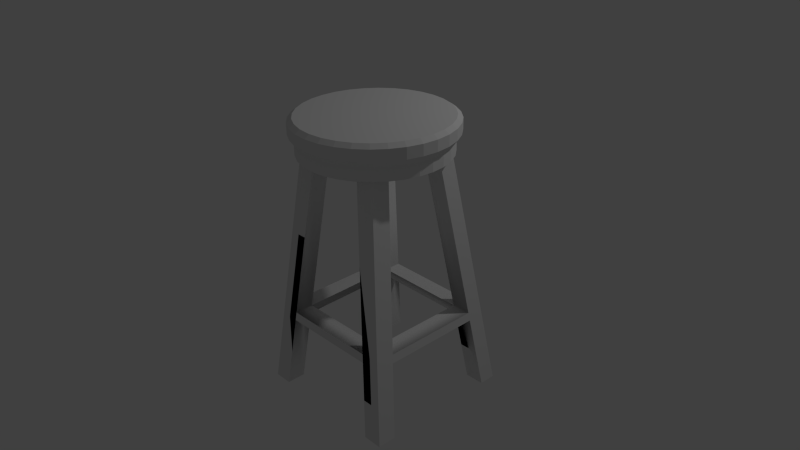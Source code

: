 # Source: stool.blend  (saved by Blender 2.74.0; exported with 4.5.12 LTS)
import bpy
from mathutils import Matrix  # noqa: F401  (used for matrix-valued properties, if any)

bpy.ops.wm.read_factory_settings(use_empty=True)
scene = bpy.context.scene
scene.name = 'Scene'

# ---- collections
col_collection_1 = bpy.data.collections.new('Collection 1'); scene.collection.children.link(col_collection_1)

# ---- materials (node trees are filled in below, after node groups)
mat_none = bpy.data.materials.new('None')
mat_none.alpha_threshold = 0.0
mat_none.use_transparent_shadow = False
mat_none.specular_color = (0.8, 0.8, 0.8)
mat_none.roughness = 0.5
mat_none.specular_intensity = 1.0

# ---- material node trees

# ---- world
world_world = bpy.data.worlds.new('World'); scene.world = world_world
world_world.color = (0.05088, 0.05088, 0.05088)
world_world.use_sun_shadow = False
world_world.sun_shadow_jitter_overblur = 0.0
world_world.cycles.sampling_method = 'MANUAL'
world_world.cycles.sample_map_resolution = 256

# ---- cameras
cam_camera = bpy.data.cameras.new('Camera')
cam_camera.clip_end = 100.0
cam_camera.lens = 35.0
cam_camera.sensor_width = 32.0
cam_camera.sensor_height = 18.0
cam_camera.ortho_scale = 7.314
cam_camera.dof.focus_distance = 0.0
cam_camera.dof.aperture_fstop = 128.0

# ---- lights
light_lamp = bpy.data.lights.new('Lamp', 'POINT')
light_lamp.transmission_factor = 0.0
light_lamp.cutoff_distance = 30.0
light_lamp.energy = 100.0
light_lamp.shadow_buffer_clip_start = 1.001
light_lamp.shadow_soft_size = 0.1
light_lamp.shadow_maximum_resolution = 0.006
light_lamp.use_absolute_resolution = True
light_lamp.cycles.use_multiple_importance_sampling = False

# ---- meshes
me_cube_001_cube_002 = bpy.data.meshes.new('Cube.001_Cube.002')
me_cube_001_cube_002.from_pydata([(-4.853, 2.569, 2.239), (-4.853, 2.569, 2.047), (-4.748, 1.819, 2.137), (-4.748, 1.819, 2.329), (-6.068, 2.584, 1.007), (-6.068, 2.584, 0.8325), (-6.143, 1.834, 0.7425), (-6.143, 1.834, 0.9169), (-5.053, 2.569, 2.047), (-4.948, 1.819, 2.137), (-6.26, 2.569, 1.007), (-6.335, 1.819, 0.9169), (-4.853, 2.569, 1.007), (-4.853, 2.569, 0.8325), (-4.748, 1.819, 0.7425), (-4.748, 1.819, 0.9169), (-6.068, 2.569, 2.047), (-6.26, 2.569, 2.047), (-6.335, 1.819, 2.137), (-6.143, 1.819, 2.137), (-5.053, 2.569, 0.8325), (-4.948, 1.819, 0.7425), (-6.26, 2.569, 2.239), (-6.335, 1.819, 2.329), (-5.053, 2.569, 1.007), (-4.948, 1.819, 0.9169), (-6.068, 2.569, 2.239), (-6.143, 1.819, 2.329), (-6.26, 2.569, 0.8325), (-6.335, 1.819, 0.7425), (-4.948, 1.819, 2.329), (-5.892, 4.333, 1.217), (-6.084, 4.318, 1.217), (-6.084, 4.318, 1.837), (-5.892, 4.318, 1.837), (-5.297, 4.318, 1.217), (-5.297, 4.318, 1.837), (-5.097, 4.318, 1.217), (-5.097, 4.318, 1.837), (-5.053, 2.569, 2.239), (-5.297, 4.318, 1.043), (-5.892, 4.333, 1.043), (-5.892, 4.318, 2.029), (-5.297, 4.318, 2.029), (-6.284, 4.321, 1.253), (-6.327, 4.321, 1.392), (-6.341, 4.321, 1.537), (-5.597, 4.321, 1.537), (-4.854, 4.321, 1.537), (-4.868, 4.321, 1.392), (-4.91, 4.321, 1.253), (-4.979, 4.321, 1.124), (-5.072, 4.321, 1.012), (-5.184, 4.321, 0.9192), (-5.313, 4.321, 0.8505), (-5.452, 4.321, 0.8082), (-5.597, 4.321, 0.7939), (-5.742, 4.321, 0.8082), (-5.882, 4.321, 0.8505), (-6.011, 4.321, 0.9192), (-6.123, 4.321, 1.012), (-6.216, 4.321, 1.124), (-6.327, 4.321, 1.683), (-6.284, 4.321, 1.822), (-6.216, 4.321, 1.951), (-6.123, 4.321, 2.063), (-6.011, 4.321, 2.156), (-5.882, 4.321, 2.224), (-5.742, 4.321, 2.267), (-5.597, 4.321, 2.281), (-5.452, 4.321, 2.267), (-5.313, 4.321, 2.224), (-5.184, 4.321, 2.156), (-5.072, 4.321, 2.063), (-4.979, 4.321, 1.951), (-4.91, 4.321, 1.822), (-4.868, 4.321, 1.683), (-6.292, 4.675, 1.25), (-6.222, 4.675, 1.12), (-6.129, 4.675, 1.006), (-6.015, 4.675, 0.9124), (-5.885, 4.675, 0.843), (-5.744, 4.675, 0.8002), (-5.597, 4.675, 0.7857), (-5.451, 4.675, 0.8002), (-5.31, 4.675, 0.843), (-5.18, 4.675, 0.9124), (-5.066, 4.675, 1.006), (-4.972, 4.675, 1.12), (-4.903, 4.675, 1.25), (-4.86, 4.675, 1.391), (-4.846, 4.675, 1.537), (-4.86, 4.675, 1.684), (-4.903, 4.675, 1.825), (-4.972, 4.675, 1.955), (-5.066, 4.675, 2.069), (-5.18, 4.675, 2.163), (-5.31, 4.675, 2.232), (-5.451, 4.675, 2.275), (-5.597, 4.675, 2.289), (-5.744, 4.675, 2.275), (-5.885, 4.675, 2.232), (-6.015, 4.675, 2.163), (-6.129, 4.675, 2.069), (-6.222, 4.675, 1.955), (-6.292, 4.675, 1.825), (-6.335, 4.675, 1.684), (-6.349, 4.675, 1.537), (-6.335, 4.675, 1.391), (-4.812, 4.638, 1.694), (-4.858, 4.638, 1.844), (-5.904, 4.638, 0.7979), (-5.754, 4.638, 0.7524), (-6.163, 4.638, 2.103), (-6.263, 4.638, 1.982), (-5.597, 4.638, 0.737), (-5.441, 4.638, 0.7524), (-4.932, 4.638, 1.982), (-5.031, 4.638, 2.103), (-6.337, 4.638, 1.844), (-6.383, 4.638, 1.694), (-5.291, 4.638, 0.7979), (-5.153, 4.638, 0.8719), (-5.153, 4.638, 2.203), (-5.291, 4.638, 2.277), (-6.398, 4.638, 1.537), (-6.383, 4.638, 1.381), (-5.031, 4.638, 0.9715), (-4.932, 4.638, 1.093), (-5.441, 4.638, 2.323), (-5.597, 4.638, 2.338), (-4.858, 4.638, 1.231), (-4.812, 4.638, 1.381), (-6.163, 4.638, 0.9715), (-6.042, 4.638, 0.8719), (-5.754, 4.638, 2.323), (-5.904, 4.638, 2.277), (-4.797, 4.638, 1.537), (-6.042, 4.638, 2.203), (-6.337, 4.638, 1.231), (-6.263, 4.638, 1.093), (-5.031, 4.525, 0.9715), (-4.932, 4.525, 1.093), (-5.441, 4.525, 2.323), (-5.597, 4.525, 2.338), (-4.858, 4.525, 1.231), (-4.812, 4.525, 1.381), (-6.163, 4.525, 0.9715), (-6.042, 4.525, 0.8719), (-5.754, 4.525, 2.323), (-5.904, 4.525, 2.277), (-4.797, 4.525, 1.537), (-4.812, 4.525, 1.694), (-5.904, 4.525, 0.7979), (-6.042, 4.525, 2.203), (-6.163, 4.525, 2.103), (-5.754, 4.525, 0.7524), (-5.597, 4.525, 0.737), (-4.858, 4.525, 1.844), (-4.932, 4.525, 1.982), (-6.263, 4.525, 1.982), (-6.337, 4.525, 1.844), (-5.441, 4.525, 0.7524), (-5.291, 4.525, 0.7979), (-5.031, 4.525, 2.103), (-5.153, 4.525, 2.203), (-6.383, 4.525, 1.694), (-6.398, 4.525, 1.537), (-5.153, 4.525, 0.8719), (-5.291, 4.525, 2.277), (-6.383, 4.525, 1.381), (-6.337, 4.525, 1.231), (-6.263, 4.525, 1.093), (-4.979, 4.448, 1.124), (-4.91, 4.448, 1.253), (-6.284, 4.448, 1.253), (-6.216, 4.448, 1.124), (-5.597, 4.448, 2.281), (-5.742, 4.448, 2.267), (-4.868, 4.448, 1.392), (-4.854, 4.448, 1.537), (-6.123, 4.448, 1.012), (-5.882, 4.448, 2.224), (-6.011, 4.448, 2.156), (-4.868, 4.448, 1.683), (-4.91, 4.448, 1.822), (-5.882, 4.448, 0.8505), (-5.742, 4.448, 0.8082), (-6.123, 4.448, 2.063), (-6.216, 4.448, 1.951), (-5.597, 4.448, 0.7939), (-5.452, 4.448, 0.8082), (-4.979, 4.448, 1.951), (-5.072, 4.448, 2.063), (-6.284, 4.448, 1.822), (-6.327, 4.448, 1.683), (-5.313, 4.448, 0.8505), (-5.184, 4.448, 0.9192), (-5.184, 4.448, 2.156), (-5.313, 4.448, 2.224), (-6.341, 4.448, 1.537), (-6.327, 4.448, 1.392), (-5.072, 4.448, 1.012), (-5.452, 4.448, 2.267), (-6.011, 4.448, 0.9192), (-5.065, 2.656, 2.229), (-4.865, 2.656, 2.229), (-5.065, 2.656, 2.036), (-4.865, 2.656, 2.036), (-6.059, 2.671, 0.843), (-6.251, 2.656, 0.843), (-6.251, 2.656, 1.017), (-6.059, 2.671, 1.017), (-5.065, 2.656, 1.017), (-4.865, 2.656, 1.017), (-5.065, 2.656, 0.843), (-4.865, 2.656, 0.843), (-6.251, 2.656, 2.229), (-6.059, 2.656, 2.229), (-6.059, 2.656, 2.036), (-6.251, 2.656, 2.036), (-6.084, 4.318, 1.043), (-5.097, 4.318, 1.043), (-5.097, 4.318, 2.029), (-6.084, 4.318, 2.029)], [], [(0, 1, 2, 3), (4, 5, 6, 7), (1, 8, 9, 2), (10, 4, 7, 11), (12, 13, 14, 15), (16, 17, 18, 19), (13, 20, 21, 14), (17, 22, 23, 18), (20, 24, 25, 21), (26, 16, 19, 27), (28, 10, 11, 29), (24, 12, 15, 25), (2, 9, 30, 3), (14, 21, 25, 15), (6, 29, 11, 7), (19, 18, 23, 27), (31, 32, 33, 34), (35, 31, 34, 36), (37, 35, 36, 38), (22, 26, 27, 23), (8, 39, 30, 9), (39, 0, 3, 30), (40, 41, 31, 35), (36, 34, 42, 43), (5, 28, 29, 6), (44, 45, 46, 47, 48, 49, 50, 51, 52, 53, 54, 55, 56, 57, 58, 59, 60, 61), (48, 47, 46, 62, 63, 64, 65, 66, 67, 68, 69, 70, 71, 72, 73, 74, 75, 76), (77, 78, 79, 80, 81, 82, 83, 84, 85, 86, 87, 88, 89, 90, 91, 92, 93, 94, 95, 96, 97, 98, 99, 100, 101, 102, 103, 104, 105, 106, 107, 108), (109, 110, 93, 92), (111, 112, 82, 81), (113, 114, 104, 103), (115, 116, 84, 83), (117, 118, 95, 94), (119, 120, 106, 105), (121, 122, 86, 85), (123, 124, 97, 96), (125, 126, 108, 107), (127, 128, 88, 87), (129, 130, 99, 98), (131, 132, 90, 89), (133, 134, 80, 79), (135, 136, 101, 100), (137, 109, 92, 91), (134, 111, 81, 80), (138, 113, 103, 102), (112, 115, 83, 82), (110, 117, 94, 93), (114, 119, 105, 104), (116, 121, 85, 84), (118, 123, 96, 95), (120, 125, 107, 106), (122, 127, 87, 86), (124, 129, 98, 97), (126, 139, 77, 108), (128, 131, 89, 88), (139, 140, 78, 77), (130, 135, 100, 99), (132, 137, 91, 90), (140, 133, 79, 78), (136, 138, 102, 101), (141, 142, 128, 127), (143, 144, 130, 129), (145, 146, 132, 131), (147, 148, 134, 133), (149, 150, 136, 135), (151, 152, 109, 137), (148, 153, 111, 134), (154, 155, 113, 138), (156, 157, 115, 112), (158, 159, 117, 110), (160, 161, 119, 114), (162, 163, 121, 116), (164, 165, 123, 118), (166, 167, 125, 120), (168, 141, 127, 122), (169, 143, 129, 124), (170, 171, 139, 126), (142, 145, 131, 128), (171, 172, 140, 139), (144, 149, 135, 130), (146, 151, 137, 132), (172, 147, 133, 140), (150, 154, 138, 136), (152, 158, 110, 109), (153, 156, 112, 111), (155, 160, 114, 113), (157, 162, 116, 115), (159, 164, 118, 117), (161, 166, 120, 119), (163, 168, 122, 121), (165, 169, 124, 123), (167, 170, 126, 125), (173, 174, 145, 142), (175, 176, 172, 171), (177, 178, 149, 144), (179, 180, 151, 146), (176, 181, 147, 172), (182, 183, 154, 150), (184, 185, 158, 152), (186, 187, 156, 153), (188, 189, 160, 155), (190, 191, 162, 157), (192, 193, 164, 159), (194, 195, 166, 161), (196, 197, 168, 163), (198, 199, 169, 165), (200, 201, 170, 167), (202, 173, 142, 141), (203, 177, 144, 143), (174, 179, 146, 145), (181, 204, 148, 147), (178, 182, 150, 149), (180, 184, 152, 151), (204, 186, 153, 148), (183, 188, 155, 154), (187, 190, 157, 156), (185, 192, 159, 158), (189, 194, 161, 160), (191, 196, 163, 162), (193, 198, 165, 164), (195, 200, 167, 166), (197, 202, 141, 168), (199, 203, 143, 169), (201, 175, 171, 170), (52, 51, 173, 202), (70, 69, 177, 203), (50, 49, 179, 174), (60, 59, 204, 181), (68, 67, 182, 178), (48, 76, 184, 180), (59, 58, 186, 204), (66, 65, 188, 183), (57, 56, 190, 187), (75, 74, 192, 185), (64, 63, 194, 189), (55, 54, 196, 191), (73, 72, 198, 193), (62, 46, 200, 195), (53, 52, 202, 197), (71, 70, 203, 199), (45, 44, 175, 201), (51, 50, 174, 173), (44, 61, 176, 175), (69, 68, 178, 177), (49, 48, 180, 179), (61, 60, 181, 176), (67, 66, 183, 182), (76, 75, 185, 184), (58, 57, 187, 186), (65, 64, 189, 188), (56, 55, 191, 190), (74, 73, 193, 192), (63, 62, 195, 194), (54, 53, 197, 196), (72, 71, 199, 198), (46, 45, 201, 200), (205, 206, 0, 39), (207, 205, 39, 8), (208, 207, 8, 1), (206, 208, 1, 0), (209, 210, 28, 5), (210, 211, 10, 28), (211, 212, 4, 10), (212, 209, 5, 4), (213, 214, 12, 24), (215, 213, 24, 20), (216, 215, 20, 13), (214, 216, 13, 12), (217, 218, 26, 22), (218, 219, 16, 26), (220, 217, 22, 17), (219, 220, 17, 16), (31, 41, 209, 212), (32, 31, 212, 211), (221, 32, 211, 210), (41, 221, 210, 209), (37, 222, 216, 214), (222, 40, 215, 216), (40, 35, 213, 215), (35, 37, 214, 213), (223, 38, 208, 206), (38, 36, 207, 208), (36, 43, 205, 207), (43, 223, 206, 205), (34, 33, 220, 219), (33, 224, 217, 220), (42, 34, 219, 218), (224, 42, 218, 217), (17, 220, 211, 10), (17, 10, 4, 16), (4, 212, 219, 16), (220, 211, 212, 219), (39, 26, 16, 8), (16, 219, 207, 8), (205, 218, 219, 207), (218, 26, 39, 205), (8, 24, 12, 1), (213, 24, 8, 207), (214, 208, 207, 213), (214, 12, 1, 208), (20, 24, 4, 5), (5, 209, 215, 20), (212, 4, 24, 213), (213, 212, 209, 215)])
me_cube_001_cube_002.polygons.foreach_set('use_smooth', [True] * 204)
_k = set([(0, 3), (0, 206), (1, 2), (2, 3), (2, 9), (3, 30), (4, 7), (4, 16), (4, 24), (5, 6), (5, 20), (6, 7), (6, 29), (7, 11), (8, 9), (8, 16), (8, 24), (9, 30), (10, 11), (10, 17), (11, 29), (12, 15), (13, 14), (13, 216), (14, 15), (14, 21), (15, 25), (16, 19), (17, 18), (18, 19), (18, 23), (19, 27), (20, 21), (21, 25), (22, 23), (22, 217), (23, 27), (24, 25), (26, 27), (26, 39), (28, 29), (28, 210), (30, 39), (31, 32), (31, 34), (31, 35), (31, 41), (31, 212), (32, 211), (33, 34), (33, 220), (34, 36), (34, 42), (34, 219), (35, 36), (35, 37), (35, 40), (35, 213), (36, 38), (36, 43), (36, 207), (37, 214), (38, 208), (40, 215), (41, 209), (42, 218), (43, 205), (44, 45), (44, 61), (44, 175), (45, 46), (45, 201), (46, 62), (46, 200), (48, 49), (48, 76), (48, 180), (49, 50), (49, 179), (50, 51), (50, 174), (51, 52), (51, 173), (52, 53), (52, 202), (53, 54), (53, 197), (54, 55), (54, 196), (55, 56), (55, 191), (56, 57), (56, 190), (57, 58), (57, 187), (58, 59), (58, 186), (59, 60), (59, 204), (60, 61), (60, 181), (61, 176), (62, 63), (62, 195), (63, 64), (63, 194), (64, 65), (64, 189), (65, 66), (65, 188), (66, 67), (66, 183), (67, 68), (67, 182), (68, 69), (68, 178), (69, 70), (69, 177), (70, 71), (70, 203), (71, 72), (71, 199), (72, 73), (72, 198), (73, 74), (73, 193), (74, 75), (74, 192), (75, 76), (75, 185), (76, 184), (77, 78), (77, 108), (77, 139), (78, 79), (78, 140), (79, 80), (79, 133), (80, 81), (80, 134), (81, 82), (81, 111), (82, 83), (82, 112), (83, 84), (83, 115), (84, 85), (84, 116), (85, 86), (85, 121), (86, 87), (86, 122), (87, 88), (87, 127), (88, 89), (88, 128), (89, 90), (89, 131), (90, 91), (90, 132), (91, 92), (91, 137), (92, 93), (92, 109), (93, 94), (93, 110), (94, 95), (94, 117), (95, 96), (95, 118), (96, 97), (96, 123), (97, 98), (97, 124), (98, 99), (98, 129), (99, 100), (99, 130), (100, 101), (100, 135), (101, 102), (101, 136), (102, 103), (102, 138), (103, 104), (103, 113), (104, 105), (104, 114), (105, 106), (105, 119), (106, 107), (106, 120), (107, 108), (107, 125), (108, 126), (109, 110), (109, 137), (109, 152), (110, 117), (110, 158), (111, 112), (111, 134), (111, 153), (112, 115), (112, 156), (113, 114), (113, 138), (113, 155), (114, 119), (114, 160), (115, 116), (115, 157), (116, 121), (116, 162), (117, 118), (117, 159), (118, 123), (118, 164), (119, 120), (119, 161), (120, 125), (120, 166), (121, 122), (121, 163), (122, 127), (122, 168), (123, 124), (123, 165), (124, 129), (124, 169), (125, 126), (125, 167), (126, 139), (126, 170), (127, 128), (127, 141), (128, 131), (128, 142), (129, 130), (129, 143), (130, 135), (130, 144), (131, 132), (131, 145), (132, 137), (132, 146), (133, 134), (133, 140), (133, 147), (134, 148), (135, 136), (135, 149), (136, 138), (136, 150), (137, 151), (138, 154), (139, 140), (139, 171), (140, 172), (141, 142), (141, 168), (141, 202), (142, 145), (142, 173), (143, 144), (143, 169), (143, 203), (144, 149), (144, 177), (145, 146), (145, 174), (146, 151), (146, 179), (147, 148), (147, 172), (147, 181), (148, 153), (148, 204), (149, 150), (149, 178), (150, 154), (150, 182), (151, 152), (151, 180), (152, 158), (152, 184), (153, 156), (153, 186), (154, 155), (154, 183), (155, 160), (155, 188), (156, 157), (156, 187), (157, 162), (157, 190), (158, 159), (158, 185), (159, 164), (159, 192), (160, 161), (160, 189), (161, 166), (161, 194), (162, 163), (162, 191), (163, 168), (163, 196), (164, 165), (164, 193), (165, 169), (165, 198), (166, 167), (166, 195), (167, 170), (167, 200), (168, 197), (169, 199), (170, 171), (170, 201), (171, 172), (171, 175), (172, 176), (173, 174), (173, 202), (174, 179), (175, 176), (175, 201), (176, 181), (177, 178), (177, 203), (178, 182), (179, 180), (180, 184), (181, 204), (182, 183), (183, 188), (184, 185), (185, 192), (186, 187), (186, 204), (187, 190), (188, 189), (189, 194), (190, 191), (191, 196), (192, 193), (193, 198), (194, 195), (195, 200), (196, 197), (197, 202), (198, 199), (199, 203), (200, 201), (206, 223), (208, 214), (210, 221), (216, 222), (217, 224)])
me_cube_001_cube_002.attributes.new('sharp_edge', 'BOOLEAN', 'EDGE').data.foreach_set('value', [ (min(e.vertices), max(e.vertices)) in _k for e in me_cube_001_cube_002.edges])
me_cube_001_cube_002.materials.append(mat_none)
me_cube_001_cube_002.use_remesh_preserve_volume = False
me_cube_001_cube_002.use_remesh_preserve_attributes = False
me_cube_001_cube_002.use_mirror_vertex_groups = False
me_cube_001_cube_002.update()
me_cube_001_cube_002.normals_split_custom_set([tuple(v) for v in zip(*[iter([-0.9904, -0.1382, 0.0, -0.9904, -0.1382, 0.0, -0.9904, -0.1382, 0.0, -0.9904, -0.1382, 0.0, -0.995, 0.1, 0.0, -0.995, 0.1, 0.0, -0.995, 0.1, 0.0, -0.995, 0.1, 0.0, 0.0, 0.1192, 0.9929, 0.0, 0.1192, 0.9929, 0.0, 0.1192, 0.9929, 0.0, 0.1192, 0.9929, -0.00939, 0.1201, -0.9927, -0.00939, 0.1201, -0.9927, -0.00939, 0.1201, -0.9927, -0.00939, 0.1201, -0.9927, -0.9904, -0.1382, 0.0, -0.9904, -0.1382, 0.0, -0.9904, -0.1382, 0.0, -0.9904, -0.1382, 0.0, 0.0, 0.1192, 0.9929, 0.0, 0.1192, 0.9929, 0.0, 0.1192, 0.9929, 0.0, 0.1192, 0.9929, 0.0, -0.1192, 0.9929, 0.0, -0.1192, 0.9929, 0.0, -0.1192, 0.9929, 0.0, -0.1192, 0.9929, 0.995, -0.1, 0.0, 0.995, -0.1, 0.0, 0.995, -0.1, 0.0, 0.995, -0.1, 0.0, 0.9904, 0.1382, 0.0, 0.9904, 0.1382, 0.0, 0.9904, 0.1382, 0.0, 0.9904, 0.1382, 0.0, -0.995, 0.1, 0.0, -0.995, 0.1, 0.0, -0.995, 0.1, 0.0, -0.995, 0.1, 0.0, 0.995, -0.1, 0.0, 0.995, -0.1, 0.0, 0.995, -0.1, 0.0, 0.995, -0.1, 0.0, 0.0, 0.1192, -0.9929, 0.0, 0.1192, -0.9929, 0.0, 0.1192, -0.9929, 0.0, 0.1192, -0.9929, 0.0, 1.0, 0.0, 0.0, 1.0, 0.0, 0.0, 1.0, 0.0, 0.0, 1.0, 0.0, 0.0, 1.0, 0.0, 0.0, 1.0, 0.0, 0.0, 1.0, 0.0, 0.0, 1.0, 0.0, -0.07795, 0.997, 0.0, -0.07795, 0.997, 0.0, -0.07795, 0.997, 0.0, -0.07795, 0.997, 0.0, 0.0, 1.0, 0.0, 0.0, 1.0, 0.0, 0.0, 1.0, 0.0, 0.0, 1.0, 0.0, -0.03906, 0.9992, 0.01209, -0.03906, 0.9992, 0.01209, -0.03906, 0.9992, 0.01209, -0.03906, 0.9992, 0.01209, 0.0126, 0.9998, 0.0121, 0.0126, 0.9998, 0.0121, 0.0126, 0.9998, 0.0121, 0.0126, 0.9998, 0.0121, 0.0, 1.0, 0.0, 0.0, 1.0, 0.0, 0.0, 1.0, 0.0, 0.0, 1.0, 0.0, 0.0, -0.1192, -0.9929, 0.0, -0.1192, -0.9929, 0.0, -0.1192, -0.9929, 0.0, -0.1192, -0.9929, 0.9904, 0.1382, 0.0, 0.9904, 0.1382, 0.0, 0.9904, 0.1382, 0.0, 0.9904, 0.1382, 0.0, 0.0, -0.1192, -0.9929, 0.0, -0.1192, -0.9929, 0.0, -0.1192, -0.9929, 0.0, -0.1192, -0.9929, 0.02519, 0.9997, 0.0, 0.02519, 0.9997, 0.0, 0.02519, 0.9997, 0.0, 0.02519, 0.9997, 0.0, 0.0, 1.0, 0.0, 0.0, 1.0, 0.0, 0.0, 1.0, 0.0, 0.0, 1.0, 0.0, 0.00939, -0.1201, 0.9927, 0.00939, -0.1201, 0.9927, 0.00939, -0.1201, 0.9927, 0.00939, -0.1201, 0.9927, 0.0, 1.0, -3.453e-07, 0.0, 1.0, -3.453e-07, 0.0, 1.0, -5.18e-08, 0.0, 1.0, -5.18e-08, 0.0, 1.0, -5.18e-08, 0.0, 1.0, -3.453e-07, 0.0, 1.0, -3.453e-07, 0.0, 1.0, -3.453e-07, 0.0, 1.0, -3.453e-07, 0.0, 1.0, -3.453e-07, 0.0, 1.0, -3.453e-07, 0.0, 1.0, -3.453e-07, 0.0, 1.0, -3.453e-07, 0.0, 1.0, -3.453e-07, 0.0, 1.0, -3.453e-07, 0.0, 1.0, -3.453e-07, 0.0, 1.0, -3.453e-07, 0.0, 1.0, -3.453e-07, 0.0, 1.0, -5.18e-08, 0.0, 1.0, -5.18e-08, 0.0, 1.0, -5.18e-08, 0.0, 1.0, 2.417e-07, 0.0, 1.0, 2.417e-07, 0.0, 1.0, 2.417e-07, 0.0, 1.0, 2.417e-07, 0.0, 1.0, 2.417e-07, 0.0, 1.0, 2.417e-07, 0.0, 1.0, 2.417e-07, 0.0, 1.0, 2.417e-07, 0.0, 1.0, 2.417e-07, 0.0, 1.0, 2.417e-07, 0.0, 1.0, 2.417e-07, 0.0, 1.0, 2.417e-07, 0.0, 1.0, 2.417e-07, 0.0, 1.0, 2.417e-07, 0.0, 1.0, 2.417e-07, 0.0, -1.0, 2.027e-07, 0.0, -1.0, 2.027e-07, 0.0, -1.0, 2.027e-07, 0.0, -1.0, 2.027e-07, 0.0, -1.0, 2.027e-07, 0.0, -1.0, 2.027e-07, 0.0, -1.0, 2.027e-07, 0.0, -1.0, 2.027e-07, 0.0, -1.0, 2.027e-07, 0.0, -1.0, 2.027e-07, 0.0, -1.0, 2.027e-07, 0.0, -1.0, 2.027e-07, 0.0, -1.0, 2.027e-07, 0.0, -1.0, 2.027e-07, 0.0, -1.0, 2.027e-07, 0.0, -1.0, 2.027e-07, 0.0, -1.0, 2.027e-07, 0.0, -1.0, 2.027e-07, 0.0, -1.0, 2.027e-07, 0.0, -1.0, 2.027e-07, 0.0, -1.0, 2.027e-07, 0.0, -1.0, 2.027e-07, 0.0, -1.0, 2.027e-07, 0.0, -1.0, 2.027e-07, 0.0, -1.0, 2.027e-07, 0.0, -1.0, 2.027e-07, 0.0, -1.0, 2.027e-07, 0.0, -1.0, 2.027e-07, 0.0, -1.0, 2.027e-07, 0.0, -1.0, 2.027e-07, 0.0, -1.0, 2.027e-07, 0.0, -1.0, 2.027e-07, -0.5759, -0.7986, -0.1747, -0.5759, -0.7986, -0.1747, -0.5759, -0.7986, -0.1747, -0.5759, -0.7986, -0.1747, 0.1747, -0.7986, 0.5759, 0.1747, -0.7986, 0.5759, 0.1747, -0.7986, 0.5759, 0.1747, -0.7986, 0.5759, 0.4652, -0.7986, -0.3818, 0.4652, -0.7986, -0.3818, 0.4652, -0.7986, -0.3818, 0.4652, -0.7986, -0.3818, -0.05899, -0.7986, 0.599, -0.05899, -0.7986, 0.599, -0.05899, -0.7986, 0.599, -0.05899, -0.7986, 0.599, -0.4652, -0.7986, -0.3818, -0.4652, -0.7986, -0.3818, -0.4652, -0.7986, -0.3818, -0.4652, -0.7986, -0.3818, 0.5759, -0.7986, -0.1747, 0.5759, -0.7986, -0.1747, 0.5759, -0.7986, -0.1747, 0.5759, -0.7986, -0.1747, -0.2837, -0.7986, 0.5308, -0.2837, -0.7986, 0.5308, -0.2837, -0.7986, 0.5308, -0.2837, -0.7986, 0.5308, -0.2837, -0.7986, -0.5308, -0.2837, -0.7986, -0.5308, -0.2837, -0.7986, -0.5308, -0.2837, -0.7986, -0.5308, 0.599, -0.7986, 0.059, 0.599, -0.7986, 0.059, 0.599, -0.7986, 0.059, 0.599, -0.7986, 0.059, -0.4652, -0.7986, 0.3818, -0.4652, -0.7986, 0.3818, -0.4652, -0.7986, 0.3818, -0.4652, -0.7986, 0.3818, -0.05899, -0.7986, -0.599, -0.05899, -0.7986, -0.599, -0.05899, -0.7986, -0.599, -0.05899, -0.7986, -0.599, -0.5759, -0.7986, 0.1747, -0.5759, -0.7986, 0.1747, -0.5759, -0.7986, 0.1747, -0.5759, -0.7986, 0.1747, 0.3818, -0.7986, 0.4652, 0.3818, -0.7986, 0.4652, 0.3818, -0.7986, 0.4652, 0.3818, -0.7986, 0.4652, 0.1747, -0.7986, -0.5759, 0.1747, -0.7986, -0.5759, 0.1747, -0.7986, -0.5759, 0.1747, -0.7986, -0.5759, -0.599, -0.7986, -0.05899, -0.599, -0.7986, -0.05899, -0.599, -0.7986, -0.05899, -0.599, -0.7986, -0.05899, 0.2837, -0.7986, 0.5308, 0.2837, -0.7986, 0.5308, 0.2837, -0.7986, 0.5308, 0.2837, -0.7986, 0.5308, 0.3818, -0.7986, -0.4652, 0.3818, -0.7986, -0.4652, 0.3818, -0.7986, -0.4652, 0.3818, -0.7986, -0.4652, 0.059, -0.7986, 0.599, 0.059, -0.7986, 0.599, 0.059, -0.7986, 0.599, 0.059, -0.7986, 0.599, -0.5308, -0.7986, -0.2837, -0.5308, -0.7986, -0.2837, -0.5308, -0.7986, -0.2837, -0.5308, -0.7986, -0.2837, 0.5308, -0.7986, -0.2837, 0.5308, -0.7986, -0.2837, 0.5308, -0.7986, -0.2837, 0.5308, -0.7986, -0.2837, -0.1747, -0.7986, 0.5759, -0.1747, -0.7986, 0.5759, -0.1747, -0.7986, 0.5759, -0.1747, -0.7986, 0.5759, -0.3818, -0.7986, -0.4652, -0.3818, -0.7986, -0.4652, -0.3818, -0.7986, -0.4652, -0.3818, -0.7986, -0.4652, 0.599, -0.7986, -0.059, 0.599, -0.7986, -0.059, 0.599, -0.7986, -0.059, 0.599, -0.7986, -0.059, -0.3818, -0.7986, 0.4652, -0.3818, -0.7986, 0.4652, -0.3818, -0.7986, 0.4652, -0.3818, -0.7986, 0.4652, -0.1747, -0.7986, -0.5759, -0.1747, -0.7986, -0.5759, -0.1747, -0.7986, -0.5759, -0.1747, -0.7986, -0.5759, 0.5759, -0.7986, 0.1747, 0.5759, -0.7986, 0.1747, 0.5759, -0.7986, 0.1747, 0.5759, -0.7986, 0.1747, -0.5308, -0.7986, 0.2837, -0.5308, -0.7986, 0.2837, -0.5308, -0.7986, 0.2837, -0.5308, -0.7986, 0.2837, 0.5308, -0.7986, 0.2837, 0.5308, -0.7986, 0.2837, 0.5308, -0.7986, 0.2837, 0.5308, -0.7986, 0.2837, 0.05899, -0.7986, -0.599, 0.05899, -0.7986, -0.599, 0.05899, -0.7986, -0.599, 0.05899, -0.7986, -0.599, -0.599, -0.7986, 0.059, -0.599, -0.7986, 0.059, -0.599, -0.7986, 0.059, -0.599, -0.7986, 0.059, 0.4652, -0.7986, 0.3818, 0.4652, -0.7986, 0.3818, 0.4652, -0.7986, 0.3818, 0.4652, -0.7986, 0.3818, 0.2837, -0.7986, -0.5308, 0.2837, -0.7986, -0.5308, 0.2837, -0.7986, -0.5308, 0.2837, -0.7986, -0.5308, -0.773, 0.0, 0.6344, -0.773, 0.0, 0.6344, -0.773, 0.0, 0.6344, -0.773, 0.0, 0.6344, -0.09802, 0.0, -0.9952, -0.09802, 0.0, -0.9952, -0.09802, 0.0, -0.9952, -0.09802, 0.0, -0.9952, -0.9569, 0.0, 0.2903, -0.9569, 0.0, 0.2903, -0.9569, 0.0, 0.2903, -0.9569, 0.0, 0.2903, 0.6344, 0.0, 0.773, 0.6344, 0.0, 0.773, 0.6344, 0.0, 0.773, 0.6344, 0.0, 0.773, 0.2903, 0.0, -0.9569, 0.2903, 0.0, -0.9569, 0.2903, 0.0, -0.9569, 0.2903, 0.0, -0.9569, -0.9952, 0.0, -0.09801, -0.9952, 0.0, -0.09801, -0.9952, 0.0, -0.09801, -0.9952, 0.0, -0.09801, 0.4714, 0.0, 0.8819, 0.4714, 0.0, 0.8819, 0.4714, 0.0, 0.8819, 0.4714, 0.0, 0.8819, 0.6344, 0.0, -0.773, 0.6344, 0.0, -0.773, 0.6344, 0.0, -0.773, 0.6344, 0.0, -0.773, 0.09803, 0.0, 0.9952, 0.09803, 0.0, 0.9952, 0.09803, 0.0, 0.9952, 0.09803, 0.0, 0.9952, -0.8819, 0.0, -0.4714, -0.8819, 0.0, -0.4714, -0.8819, 0.0, -0.4714, -0.8819, 0.0, -0.4714, 0.8819, 0.0, -0.4714, 0.8819, 0.0, -0.4714, 0.8819, 0.0, -0.4714, 0.8819, 0.0, -0.4714, -0.2903, 0.0, 0.9569, -0.2903, 0.0, 0.9569, -0.2903, 0.0, 0.9569, -0.2903, 0.0, 0.9569, -0.6344, 0.0, -0.773, -0.6344, 0.0, -0.773, -0.6344, 0.0, -0.773, -0.6344, 0.0, -0.773, 0.9952, 0.0, -0.09802, 0.9952, 0.0, -0.09802, 0.9952, 0.0, -0.09802, 0.9952, 0.0, -0.09802, -0.6344, 0.0, 0.773, -0.6344, 0.0, 0.773, -0.6344, 0.0, 0.773, -0.6344, 0.0, 0.773, -0.2903, 0.0, -0.9569, -0.2903, 0.0, -0.9569, -0.2903, 0.0, -0.9569, -0.2903, 0.0, -0.9569, 0.9569, 0.0, 0.2903, 0.9569, 0.0, 0.2903, 0.9569, 0.0, 0.2903, 0.9569, 0.0, 0.2903, -0.8819, 0.0, 0.4714, -0.8819, 0.0, 0.4714, -0.8819, 0.0, 0.4714, -0.8819, 0.0, 0.4714, 0.8819, 0.0, 0.4714, 0.8819, 0.0, 0.4714, 0.8819, 0.0, 0.4714, 0.8819, 0.0, 0.4714, 0.09802, 0.0, -0.9952, 0.09802, 0.0, -0.9952, 0.09802, 0.0, -0.9952, 0.09802, 0.0, -0.9952, -0.9952, 0.0, 0.09802, -0.9952, 0.0, 0.09802, -0.9952, 0.0, 0.09802, -0.9952, 0.0, 0.09802, 0.773, 0.0, 0.6344, 0.773, 0.0, 0.6344, 0.773, 0.0, 0.6344, 0.773, 0.0, 0.6344, 0.4714, 0.0, -0.8819, 0.4714, 0.0, -0.8819, 0.4714, 0.0, -0.8819, 0.4714, 0.0, -0.8819, -0.9569, 0.0, -0.2903, -0.9569, 0.0, -0.2903, -0.9569, 0.0, -0.2903, -0.9569, 0.0, -0.2903, 0.2903, 0.0, 0.9569, 0.2903, 0.0, 0.9569, 0.2903, 0.0, 0.9569, 0.2903, 0.0, 0.9569, 0.773, 0.0, -0.6344, 0.773, 0.0, -0.6344, 0.773, 0.0, -0.6344, 0.773, 0.0, -0.6344, -0.09802, 0.0, 0.9952, -0.09802, 0.0, 0.9952, -0.09802, 0.0, 0.9952, -0.09802, 0.0, 0.9952, -0.773, 0.0, -0.6344, -0.773, 0.0, -0.6344, -0.773, 0.0, -0.6344, -0.773, 0.0, -0.6344, 0.9569, 0.0, -0.2903, 0.9569, 0.0, -0.2903, 0.9569, 0.0, -0.2903, 0.9569, 0.0, -0.2903, -0.4714, 0.0, 0.8819, -0.4714, 0.0, 0.8819, -0.4714, 0.0, 0.8819, -0.4714, 0.0, 0.8819, -0.4714, 0.0, -0.8819, -0.4714, 0.0, -0.8819, -0.4714, 0.0, -0.8819, -0.4714, 0.0, -0.8819, 0.9952, 0.0, 0.09802, 0.9952, 0.0, 0.09802, 0.9952, 0.0, 0.09802, 0.9952, 0.0, 0.09802, -0.7112, 0.5914, 0.3801, -0.7112, 0.5914, 0.3801, -0.7112, 0.5914, 0.3801, -0.7112, 0.5914, 0.3801, 0.7112, 0.5914, 0.3801, 0.7112, 0.5914, 0.3801, 0.7112, 0.5914, 0.3801, 0.7112, 0.5914, 0.3801, 0.07904, 0.5914, -0.8025, 0.07904, 0.5914, -0.8025, 0.07904, 0.5914, -0.8025, 0.07904, 0.5914, -0.8025, -0.8025, 0.5914, 0.07904, -0.8025, 0.5914, 0.07904, -0.8025, 0.5914, 0.07904, -0.8025, 0.5914, 0.07904, 0.6233, 0.5914, 0.5116, 0.6233, 0.5914, 0.5116, 0.6233, 0.5914, 0.5116, 0.6233, 0.5914, 0.5116, 0.3801, 0.5914, -0.7112, 0.3801, 0.5914, -0.7112, 0.3801, 0.5914, -0.7112, 0.3801, 0.5914, -0.7112, -0.7717, 0.5914, -0.2341, -0.7717, 0.5914, -0.2341, -0.7717, 0.5914, -0.2341, -0.7717, 0.5914, -0.2341, 0.2341, 0.5914, 0.7717, 0.2341, 0.5914, 0.7717, 0.2341, 0.5914, 0.7717, 0.2341, 0.5914, 0.7717, 0.6233, 0.5914, -0.5116, 0.6233, 0.5914, -0.5116, 0.6233, 0.5914, -0.5116, 0.6233, 0.5914, -0.5116, -0.07904, 0.5914, 0.8025, -0.07904, 0.5914, 0.8025, -0.07904, 0.5914, 0.8025, -0.07904, 0.5914, 0.8025, -0.6233, 0.5914, -0.5116, -0.6233, 0.5914, -0.5116, -0.6233, 0.5914, -0.5116, -0.6233, 0.5914, -0.5116, 0.7717, 0.5914, -0.2341, 0.7717, 0.5914, -0.2341, 0.7717, 0.5914, -0.2341, 0.7717, 0.5914, -0.2341, -0.3801, 0.5914, 0.7112, -0.3801, 0.5914, 0.7112, -0.3801, 0.5914, 0.7112, -0.3801, 0.5914, 0.7112, -0.3801, 0.5914, -0.7112, -0.3801, 0.5914, -0.7112, -0.3801, 0.5914, -0.7112, -0.3801, 0.5914, -0.7112, 0.8025, 0.5914, 0.07904, 0.8025, 0.5914, 0.07904, 0.8025, 0.5914, 0.07904, 0.8025, 0.5914, 0.07904, -0.6233, 0.5914, 0.5116, -0.6233, 0.5914, 0.5116, -0.6233, 0.5914, 0.5116, -0.6233, 0.5914, 0.5116, -0.07904, 0.5914, -0.8025, -0.07904, 0.5914, -0.8025, -0.07904, 0.5914, -0.8025, -0.07904, 0.5914, -0.8025, -0.7717, 0.5914, 0.2341, -0.7717, 0.5914, 0.2341, -0.7717, 0.5914, 0.2341, -0.7717, 0.5914, 0.2341, 0.5116, 0.5914, 0.6233, 0.5116, 0.5914, 0.6233, 0.5116, 0.5914, 0.6233, 0.5116, 0.5914, 0.6233, 0.2341, 0.5914, -0.7717, 0.2341, 0.5914, -0.7717, 0.2341, 0.5914, -0.7717, 0.2341, 0.5914, -0.7717, -0.8025, 0.5914, -0.07904, -0.8025, 0.5914, -0.07904, -0.8025, 0.5914, -0.07904, -0.8025, 0.5914, -0.07904, 0.3801, 0.5914, 0.7112, 0.3801, 0.5914, 0.7112, 0.3801, 0.5914, 0.7112, 0.3801, 0.5914, 0.7112, 0.5116, 0.5914, -0.6233, 0.5116, 0.5914, -0.6233, 0.5116, 0.5914, -0.6233, 0.5116, 0.5914, -0.6233, 0.07904, 0.5914, 0.8025, 0.07904, 0.5914, 0.8025, 0.07904, 0.5914, 0.8025, 0.07904, 0.5914, 0.8025, -0.7112, 0.5914, -0.3801, -0.7112, 0.5914, -0.3801, -0.7112, 0.5914, -0.3801, -0.7112, 0.5914, -0.3801, 0.7112, 0.5914, -0.3801, 0.7112, 0.5914, -0.3801, 0.7112, 0.5914, -0.3801, 0.7112, 0.5914, -0.3801, -0.2341, 0.5914, 0.7717, -0.2341, 0.5914, 0.7717, -0.2341, 0.5914, 0.7717, -0.2341, 0.5914, 0.7717, -0.5116, 0.5914, -0.6233, -0.5116, 0.5914, -0.6233, -0.5116, 0.5914, -0.6233, -0.5116, 0.5914, -0.6233, 0.8025, 0.5914, -0.07904, 0.8025, 0.5914, -0.07904, 0.8025, 0.5914, -0.07904, 0.8025, 0.5914, -0.07904, -0.5116, 0.5914, 0.6233, -0.5116, 0.5914, 0.6233, -0.5116, 0.5914, 0.6233, -0.5116, 0.5914, 0.6233, -0.2341, 0.5914, -0.7717, -0.2341, 0.5914, -0.7717, -0.2341, 0.5914, -0.7717, -0.2341, 0.5914, -0.7717, 0.7717, 0.5914, 0.2341, 0.7717, 0.5914, 0.2341, 0.7717, 0.5914, 0.2341, 0.7717, 0.5914, 0.2341, -0.773, 0.0, 0.6344, -0.773, 0.0, 0.6344, -0.773, 0.0, 0.6344, -0.773, 0.0, 0.6344, -0.09801, 0.0, -0.9952, -0.09801, 0.0, -0.9952, -0.09801, 0.0, -0.9952, -0.09801, 0.0, -0.9952, -0.9569, 0.0, 0.2903, -0.9569, 0.0, 0.2903, -0.9569, 0.0, 0.2903, -0.9569, 0.0, 0.2903, 0.6344, 0.0, 0.773, 0.6344, 0.0, 0.773, 0.6344, 0.0, 0.773, 0.6344, 0.0, 0.773, 0.2903, 0.0, -0.9569, 0.2903, 0.0, -0.9569, 0.2903, 0.0, -0.9569, 0.2903, 0.0, -0.9569, -0.9952, 0.0, -0.09802, -0.9952, 0.0, -0.09802, -0.9952, 0.0, -0.09802, -0.9952, 0.0, -0.09802, 0.4714, 0.0, 0.8819, 0.4714, 0.0, 0.8819, 0.4714, 0.0, 0.8819, 0.4714, 0.0, 0.8819, 0.6344, 0.0, -0.773, 0.6344, 0.0, -0.773, 0.6344, 0.0, -0.773, 0.6344, 0.0, -0.773, 0.09802, 0.0, 0.9952, 0.09802, 0.0, 0.9952, 0.09802, 0.0, 0.9952, 0.09802, 0.0, 0.9952, -0.8819, 0.0, -0.4714, -0.8819, 0.0, -0.4714, -0.8819, 0.0, -0.4714, -0.8819, 0.0, -0.4714, 0.8819, 0.0, -0.4714, 0.8819, 0.0, -0.4714, 0.8819, 0.0, -0.4714, 0.8819, 0.0, -0.4714, -0.2903, 0.0, 0.9569, -0.2903, 0.0, 0.9569, -0.2903, 0.0, 0.9569, -0.2903, 0.0, 0.9569, -0.6344, 0.0, -0.773, -0.6344, 0.0, -0.773, -0.6344, 0.0, -0.773, -0.6344, 0.0, -0.773, 0.9952, 0.0, -0.09803, 0.9952, 0.0, -0.09803, 0.9952, 0.0, -0.09803, 0.9952, 0.0, -0.09803, -0.6344, 0.0, 0.773, -0.6344, 0.0, 0.773, -0.6344, 0.0, 0.773, -0.6344, 0.0, 0.773, -0.2903, 0.0, -0.9569, -0.2903, 0.0, -0.9569, -0.2903, 0.0, -0.9569, -0.2903, 0.0, -0.9569, 0.9569, 0.0, 0.2903, 0.9569, 0.0, 0.2903, 0.9569, 0.0, 0.2903, 0.9569, 0.0, 0.2903, -0.8819, 0.0, 0.4714, -0.8819, 0.0, 0.4714, -0.8819, 0.0, 0.4714, -0.8819, 0.0, 0.4714, 0.8819, 0.0, 0.4714, 0.8819, 0.0, 0.4714, 0.8819, 0.0, 0.4714, 0.8819, 0.0, 0.4714, 0.09801, 0.0, -0.9952, 0.09801, 0.0, -0.9952, 0.09801, 0.0, -0.9952, 0.09801, 0.0, -0.9952, -0.9952, 0.0, 0.09803, -0.9952, 0.0, 0.09803, -0.9952, 0.0, 0.09803, -0.9952, 0.0, 0.09803, 0.773, 0.0, 0.6344, 0.773, 0.0, 0.6344, 0.773, 0.0, 0.6344, 0.773, 0.0, 0.6344, 0.4714, 0.0, -0.8819, 0.4714, 0.0, -0.8819, 0.4714, 0.0, -0.8819, 0.4714, 0.0, -0.8819, -0.9569, 0.0, -0.2903, -0.9569, 0.0, -0.2903, -0.9569, 0.0, -0.2903, -0.9569, 0.0, -0.2903, 0.2903, 0.0, 0.9569, 0.2903, 0.0, 0.9569, 0.2903, 0.0, 0.9569, 0.2903, 0.0, 0.9569, 0.773, 0.0, -0.6344, 0.773, 0.0, -0.6344, 0.773, 0.0, -0.6344, 0.773, 0.0, -0.6344, -0.09802, 0.0, 0.9952, -0.09802, 0.0, 0.9952, -0.09802, 0.0, 0.9952, -0.09802, 0.0, 0.9952, -0.773, 0.0, -0.6344, -0.773, 0.0, -0.6344, -0.773, 0.0, -0.6344, -0.773, 0.0, -0.6344, 0.9569, 0.0, -0.2903, 0.9569, 0.0, -0.2903, 0.9569, 0.0, -0.2903, 0.9569, 0.0, -0.2903, -0.4714, 0.0, 0.8819, -0.4714, 0.0, 0.8819, -0.4714, 0.0, 0.8819, -0.4714, 0.0, 0.8819, -0.4714, 0.0, -0.8819, -0.4714, 0.0, -0.8819, -0.4714, 0.0, -0.8819, -0.4714, 0.0, -0.8819, 0.9952, 0.0, 0.09803, 0.9952, 0.0, 0.09803, 0.9952, 0.0, 0.09803, 0.9952, 0.0, 0.09803, 0.0, -0.1192, -0.9929, 0.0, -0.1192, -0.9929, 0.0, -0.1192, -0.9929, 0.0, -0.1192, -0.9929, 0.9904, 0.1382, 0.0, 0.9904, 0.1382, 0.0, 0.9904, 0.1382, 0.0, 0.9904, 0.1382, 0.0, 0.0, 0.1192, 0.9929, 0.0, 0.1192, 0.9929, 0.0, 0.1192, 0.9929, 0.0, 0.1192, 0.9929, -0.9904, -0.1382, 0.0, -0.9904, -0.1382, 0.0, -0.9904, -0.1382, 0.0, -0.9904, -0.1382, 0.0, 0.009391, -0.1201, 0.9927, 0.009391, -0.1201, 0.9927, 0.00939, -0.1201, 0.9927, 0.00939, -0.1201, 0.9927, 0.995, -0.1, 0.0, 0.995, -0.1, 0.0, 0.995, -0.1, 0.0, 0.995, -0.1, 0.0, -0.00939, 0.1201, -0.9927, -0.00939, 0.1201, -0.9927, -0.00939, 0.1201, -0.9927, -0.00939, 0.1201, -0.9927, -0.995, 0.1, 0.0, -0.995, 0.1, 0.0, -0.995, 0.1, 0.0, -0.995, 0.1, 0.0, 0.0, 0.1192, -0.9929, 0.0, 0.1192, -0.9929, 0.0, 0.1192, -0.9929, 0.0, 0.1192, -0.9929, 0.9904, 0.1382, 0.0, 0.9904, 0.1382, 0.0, 0.9904, 0.1382, 0.0, 0.9904, 0.1382, 0.0, 0.0, -0.1192, 0.9929, 0.0, -0.1192, 0.9929, 0.0, -0.1192, 0.9929, 0.0, -0.1192, 0.9929, -0.9904, -0.1382, 0.0, -0.9904, -0.1382, 0.0, -0.9904, -0.1382, 0.0, -0.9904, -0.1382, 0.0, 0.0, -0.1192, -0.9929, 0.0, -0.1192, -0.9929, 0.0, -0.1192, -0.9929, 0.0, -0.1192, -0.9929, -0.995, 0.1, 0.0, -0.995, 0.1, 0.0, -0.995, 0.1, 0.0, -0.995, 0.1, 0.0, 0.995, -0.1, 0.0, 0.995, -0.1, 0.0, 0.995, -0.1, 0.0, 0.995, -0.1, 0.0, 0.0, 0.1192, 0.9929, 0.0, 0.1192, 0.9929, 0.0, 0.1192, 0.9929, 0.0, 0.1192, 0.9929, -0.995, 0.1, 0.0, -0.995, 0.1, 0.0, -0.995, 0.1, 0.0, -0.995, 0.1, 0.0, -0.00939, 0.1201, -0.9927, -0.00939, 0.1201, -0.9927, -0.00939, 0.1201, -0.9927, -0.00939, 0.1201, -0.9927, 0.995, -0.1, 0.0, 0.995, -0.1, 0.0, 0.995, -0.1, 0.0, 0.995, -0.1, 0.0, 0.009391, -0.1201, 0.9927, 0.009391, -0.1201, 0.9927, 0.009391, -0.1201, 0.9927, 0.009391, -0.1201, 0.9927, -0.9904, -0.1382, 0.0, -0.9904, -0.1382, 0.0, -0.9904, -0.1382, 0.0, -0.9904, -0.1382, 0.0, 0.0, -0.1192, 0.9929, 0.0, -0.1192, 0.9929, 0.0, -0.1192, 0.9929, 0.0, -0.1192, 0.9929, 0.9904, 0.1382, 0.0, 0.9904, 0.1382, 0.0, 0.9904, 0.1382, 0.0, 0.9904, 0.1382, 0.0, 0.0, 0.1192, -0.9929, 0.0, 0.1192, -0.9929, 0.0, 0.1192, -0.9929, 0.0, 0.1192, -0.9929, -0.9904, -0.1382, 0.0, -0.9904, -0.1382, 0.0, -0.9904, -0.1382, 0.0, -0.9904, -0.1382, 0.0, 0.0, 0.1192, 0.9929, 0.0, 0.1192, 0.9929, 0.0, 0.1192, 0.9929, 0.0, 0.1192, 0.9929, 0.9904, 0.1382, 0.0, 0.9904, 0.1382, 0.0, 0.9904, 0.1382, 0.0, 0.9904, 0.1382, 0.0, 0.0, -0.1192, -0.9929, 0.0, -0.1192, -0.9929, 0.0, -0.1192, -0.9929, 0.0, -0.1192, -0.9929, 0.0, 0.1192, 0.9929, 0.0, 0.1192, 0.9929, 0.0, 0.1192, 0.9929, 0.0, 0.1192, 0.9929, 0.995, -0.1, 0.0, 0.995, -0.1, 0.0, 0.995, -0.1, 0.0, 0.995, -0.1, 0.0, -0.995, 0.1, 0.0, -0.995, 0.1, 0.0, -0.995, 0.1, 0.0, -0.995, 0.1, 0.0, 0.0, -0.1192, -0.9929, 0.0, -0.1192, -0.9929, 0.0, -0.1192, -0.9929, 0.0, -0.1192, -0.9929, -0.995, 0.1, 0.0, -0.995, 0.1, 0.0, -0.995, 0.1, 0.0, -0.995, 0.1, 0.0, 0.03907, -0.9992, -0.007207, 0.03907, -0.9992, -0.007207, 0.03907, -0.9992, -0.007207, 0.03907, -0.9992, -0.007207, 0.995, -0.1, -0.001457, 0.995, -0.1, -0.001457, 0.995, -0.1, -0.001457, 0.995, -0.1, -0.001457, 0.03907, -0.9992, -0.007356, 0.03907, -0.9992, -0.007356, 0.03907, -0.9992, -0.007356, 0.03907, -0.9992, -0.007356, 0.0, -1.0, 0.0, 0.0, -1.0, 0.0, 0.0, -1.0, 0.0, 0.0, -1.0, 0.0, 0.0, -0.1192, -0.9929, 0.0, -0.1192, -0.9929, 0.0, -0.1192, -0.9929, 0.0, -0.1192, -0.9929, 0.0, -1.0, 0.0, 0.0, -1.0, 0.0, 0.0, -1.0, 0.0, 0.0, -1.0, 0.0, 0.0, 0.1192, 0.9929, 0.0, 0.1192, 0.9929, 0.0, 0.1192, 0.9929, 0.0, 0.1192, 0.9929, 0.0, -1.0, 0.0, 0.0, -1.0, 0.0, 0.0, -1.0, 0.0, 0.0, -1.0, 0.0, -0.9904, -0.1382, 0.0, -0.9904, -0.1382, 0.0, -0.9904, -0.1382, 0.0, -0.9904, -0.1382, 0.0, 0.0, -1.0, 0.0, 0.0, -1.0, 0.0, 0.0, -1.0, 0.0, 0.0, -1.0, 0.0, -0.9904, -0.1382, 0.0, -0.9904, -0.1382, 0.0, -0.9904, -0.1382, 0.0, -0.9904, -0.1382, 0.0, -0.01477, -0.9999, 0.0, -0.01477, -0.9999, 0.0, -0.01477, -0.9999, 0.0, -0.01477, -0.9999, 0.0, 0.00178, 0.1192, -0.9929, 0.00178, 0.1192, -0.9929, 0.00178, 0.1192, -0.9929, 0.00178, 0.1192, -0.9929, -0.00178, -0.1192, 0.9929, -0.00178, -0.1192, 0.9929, -0.00178, -0.1192, 0.9929, -0.00178, -0.1192, 0.9929, -0.01509, -0.9999, 0.0, -0.01509, -0.9999, 0.0, -0.01509, -0.9999, 0.0, -0.01509, -0.9999, 0.0])] * 3)])

# ---- objects
ob_cube_001_cube_002 = bpy.data.objects.new('Cube.001_Cube.002', me_cube_001_cube_002)
ob_lamp = bpy.data.objects.new('Lamp', light_lamp)
ob_camera = bpy.data.objects.new('Camera', cam_camera)

# ---- transforms, parenting, visibility, modifiers, constraints
ob_cube_001_cube_002.location = (7.433, 0.0, -1.942)
ob_cube_001_cube_002.rotation_euler = (1.571, -0.0, 0.0)
ob_cube_001_cube_002.lineart.crease_threshold = 0.0
ob_lamp.location = (4.076, 1.005, 5.904)
ob_lamp.rotation_euler = (0.6503, 0.05522, 1.866)
ob_lamp.lock_rotations_4d = False
ob_lamp.empty_display_type = 'ARROWS'
ob_lamp.color = (0.0, 0.0, 0.0, 0.0)
ob_lamp.lineart.crease_threshold = 0.0
ob_camera.location = (7.481, -6.508, 5.344)
ob_camera.rotation_euler = (1.109, 0.01082, 0.8149)
ob_camera.lock_rotations_4d = False
ob_camera.empty_display_type = 'ARROWS'
ob_camera.color = (0.0, 0.0, 0.0, 0.0)
ob_camera.display_type = 'WIRE'
ob_camera.lineart.crease_threshold = 0.0

# ---- collection membership
col_collection_1.objects.link(ob_cube_001_cube_002)
col_collection_1.objects.link(ob_lamp)
col_collection_1.objects.link(ob_camera)

# ---- scene / render settings (as saved in the file)
scene.camera = ob_camera
scene.frame_start = 1; scene.frame_end = 250; scene.frame_set(1)
scene.render.engine = 'BLENDER_EEVEE_NEXT'
scene.render.resolution_percentage = 50
scene.render.dither_intensity = 0.0
scene.cycles.use_denoising = False
scene.cycles.samples = 10
scene.cycles.sampling_pattern = 'TABULATED_SOBOL'
scene.cycles.light_sampling_threshold = 0.0
scene.cycles.use_adaptive_sampling = False
scene.cycles.use_light_tree = False
scene.cycles.blur_glossy = 0.0
scene.cycles.pixel_filter_type = 'GAUSSIAN'
scene.cycles.sample_clamp_indirect = 0.0
scene.view_settings.view_transform = 'Standard'
bpy.context.view_layer.update()
